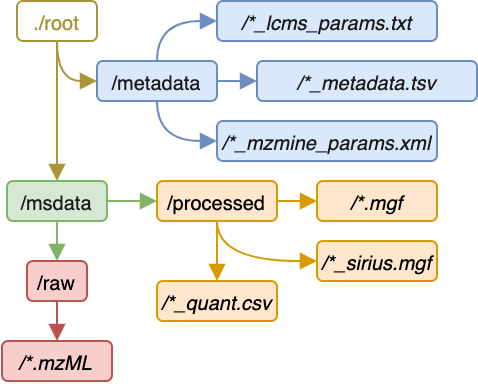

The diagram above was exported from draw.io. Its source (the exported page's mxGraphModel, read from the mxfile embedded in the PNG):
<mxGraphModel dx="326" dy="415" grid="1" gridSize="10" guides="1" tooltips="1" connect="1" arrows="1" fold="1" page="1" pageScale="1" pageWidth="827" pageHeight="1169" math="0" shadow="0">
  <root>
    <mxCell id="0" />
    <mxCell id="1" parent="0" />
    <mxCell id="ScHtoqNVaEumhJOUdGIS-3" style="edgeStyle=orthogonalEdgeStyle;rounded=0;orthogonalLoop=1;jettySize=auto;html=1;entryX=0;entryY=0.5;entryDx=0;entryDy=0;endArrow=block;endFill=1;strokeColor=#aa9639;curved=1;" parent="1" source="ScHtoqNVaEumhJOUdGIS-1" target="ScHtoqNVaEumhJOUdGIS-2" edge="1">
      <mxGeometry relative="1" as="geometry" />
    </mxCell>
    <mxCell id="ScHtoqNVaEumhJOUdGIS-5" style="edgeStyle=orthogonalEdgeStyle;rounded=0;orthogonalLoop=1;jettySize=auto;html=1;fontColor=#aa9639;endArrow=block;endFill=1;strokeColor=#aa9639;curved=1;" parent="1" source="ScHtoqNVaEumhJOUdGIS-1" target="ScHtoqNVaEumhJOUdGIS-4" edge="1">
      <mxGeometry relative="1" as="geometry">
        <Array as="points" />
      </mxGeometry>
    </mxCell>
    <mxCell id="ScHtoqNVaEumhJOUdGIS-1" value="&lt;font color=&quot;#aa9639&quot; style=&quot;font-size: 10px;&quot;&gt;./root&lt;/font&gt;" style="text;html=1;strokeColor=#aa9639;fillColor=none;align=center;verticalAlign=middle;whiteSpace=wrap;rounded=1;fontSize=10;" parent="1" vertex="1">
      <mxGeometry x="80" y="240" width="40" height="20" as="geometry" />
    </mxCell>
    <mxCell id="ScHtoqNVaEumhJOUdGIS-9" style="edgeStyle=orthogonalEdgeStyle;curved=1;rounded=0;orthogonalLoop=1;jettySize=auto;html=1;entryX=0;entryY=0.5;entryDx=0;entryDy=0;fontSize=10;fontColor=#aa9639;endArrow=block;endFill=1;strokeColor=#6c8ebf;fillColor=#dae8fc;" parent="1" source="ScHtoqNVaEumhJOUdGIS-2" target="ScHtoqNVaEumhJOUdGIS-8" edge="1">
      <mxGeometry relative="1" as="geometry" />
    </mxCell>
    <mxCell id="ScHtoqNVaEumhJOUdGIS-11" style="edgeStyle=orthogonalEdgeStyle;curved=1;rounded=0;orthogonalLoop=1;jettySize=auto;html=1;entryX=0;entryY=0.5;entryDx=0;entryDy=0;fontSize=10;fontColor=#aa9639;endArrow=block;endFill=1;strokeColor=#6c8ebf;fillColor=#dae8fc;" parent="1" source="ScHtoqNVaEumhJOUdGIS-2" target="ScHtoqNVaEumhJOUdGIS-10" edge="1">
      <mxGeometry relative="1" as="geometry">
        <Array as="points">
          <mxPoint x="150" y="310" />
        </Array>
      </mxGeometry>
    </mxCell>
    <mxCell id="ScHtoqNVaEumhJOUdGIS-16" style="edgeStyle=orthogonalEdgeStyle;curved=1;rounded=0;orthogonalLoop=1;jettySize=auto;html=1;entryX=0;entryY=0.5;entryDx=0;entryDy=0;fontSize=10;fontColor=#1A1A1A;endArrow=block;endFill=1;strokeColor=#6c8ebf;fillColor=#dae8fc;" parent="1" source="ScHtoqNVaEumhJOUdGIS-2" target="ScHtoqNVaEumhJOUdGIS-6" edge="1">
      <mxGeometry relative="1" as="geometry" />
    </mxCell>
    <mxCell id="ScHtoqNVaEumhJOUdGIS-2" value="&lt;font color=&quot;#1a1a1a&quot; style=&quot;font-size: 10px;&quot;&gt;/metadata&lt;/font&gt;" style="text;html=1;strokeColor=#6c8ebf;fillColor=#dae8fc;align=center;verticalAlign=middle;whiteSpace=wrap;rounded=1;fontSize=10;" parent="1" vertex="1">
      <mxGeometry x="120" y="270" width="60" height="20" as="geometry" />
    </mxCell>
    <mxCell id="ScHtoqNVaEumhJOUdGIS-13" style="edgeStyle=orthogonalEdgeStyle;curved=1;rounded=0;orthogonalLoop=1;jettySize=auto;html=1;fontSize=10;fontColor=#1A1A1A;endArrow=block;endFill=1;strokeColor=#82b366;fillColor=#d5e8d4;" parent="1" source="ScHtoqNVaEumhJOUdGIS-4" target="ScHtoqNVaEumhJOUdGIS-12" edge="1">
      <mxGeometry relative="1" as="geometry" />
    </mxCell>
    <mxCell id="ScHtoqNVaEumhJOUdGIS-15" style="edgeStyle=orthogonalEdgeStyle;curved=1;rounded=0;orthogonalLoop=1;jettySize=auto;html=1;fontSize=10;fontColor=#1A1A1A;endArrow=block;endFill=1;strokeColor=#82b366;fillColor=#d5e8d4;" parent="1" source="ScHtoqNVaEumhJOUdGIS-4" target="ScHtoqNVaEumhJOUdGIS-14" edge="1">
      <mxGeometry relative="1" as="geometry">
        <mxPoint x="60" y="350" as="targetPoint" />
        <Array as="points" />
      </mxGeometry>
    </mxCell>
    <mxCell id="ScHtoqNVaEumhJOUdGIS-4" value="&lt;font style=&quot;font-size: 10px;&quot;&gt;/msdata&lt;/font&gt;" style="text;html=1;strokeColor=#82b366;fillColor=#d5e8d4;align=center;verticalAlign=middle;whiteSpace=wrap;rounded=1;fontSize=10;fontColor=#1A1A1A;" parent="1" vertex="1">
      <mxGeometry x="75" y="330" width="50" height="20" as="geometry" />
    </mxCell>
    <mxCell id="ScHtoqNVaEumhJOUdGIS-6" value="&lt;font color=&quot;#1a1a1a&quot; style=&quot;font-size: 10px;&quot;&gt;/*_lcms_params.txt&lt;/font&gt;" style="text;html=1;strokeColor=#6c8ebf;fillColor=#dae8fc;align=center;verticalAlign=middle;whiteSpace=wrap;rounded=1;fontSize=10;fontStyle=2" parent="1" vertex="1">
      <mxGeometry x="180" y="240" width="110" height="20" as="geometry" />
    </mxCell>
    <mxCell id="ScHtoqNVaEumhJOUdGIS-8" value="&lt;font style=&quot;font-size: 10px;&quot;&gt;/*_metadata.tsv&lt;/font&gt;" style="text;html=1;strokeColor=#6c8ebf;fillColor=#dae8fc;align=center;verticalAlign=middle;whiteSpace=wrap;rounded=1;fontSize=10;fontStyle=2;fontColor=#1A1A1A;" parent="1" vertex="1">
      <mxGeometry x="200" y="270" width="110" height="20" as="geometry" />
    </mxCell>
    <mxCell id="ScHtoqNVaEumhJOUdGIS-10" value="&lt;font style=&quot;font-size: 10px;&quot;&gt;/*_mzmine_params.xml&lt;/font&gt;" style="text;html=1;strokeColor=#6c8ebf;fillColor=#dae8fc;align=center;verticalAlign=middle;whiteSpace=wrap;rounded=1;fontSize=10;fontStyle=2;fontColor=#1A1A1A;" parent="1" vertex="1">
      <mxGeometry x="180" y="300" width="110" height="20" as="geometry" />
    </mxCell>
    <mxCell id="ScHtoqNVaEumhJOUdGIS-20" style="edgeStyle=orthogonalEdgeStyle;curved=1;rounded=0;orthogonalLoop=1;jettySize=auto;html=1;fontSize=10;fontColor=#1A1A1A;endArrow=block;endFill=1;strokeColor=#d79b00;fillColor=#ffe6cc;" parent="1" source="ScHtoqNVaEumhJOUdGIS-12" target="ScHtoqNVaEumhJOUdGIS-19" edge="1">
      <mxGeometry relative="1" as="geometry" />
    </mxCell>
    <mxCell id="ScHtoqNVaEumhJOUdGIS-22" style="edgeStyle=orthogonalEdgeStyle;curved=1;rounded=0;orthogonalLoop=1;jettySize=auto;html=1;fontSize=10;fontColor=#1A1A1A;endArrow=block;endFill=1;strokeColor=#d79b00;fillColor=#ffe6cc;" parent="1" source="ScHtoqNVaEumhJOUdGIS-12" target="ScHtoqNVaEumhJOUdGIS-21" edge="1">
      <mxGeometry relative="1" as="geometry">
        <Array as="points">
          <mxPoint x="180" y="370" />
        </Array>
      </mxGeometry>
    </mxCell>
    <mxCell id="ScHtoqNVaEumhJOUdGIS-24" style="edgeStyle=orthogonalEdgeStyle;curved=1;rounded=0;orthogonalLoop=1;jettySize=auto;html=1;entryX=0.5;entryY=0;entryDx=0;entryDy=0;fontSize=10;fontColor=#1A1A1A;endArrow=block;endFill=1;strokeColor=#d79b00;fillColor=#ffe6cc;" parent="1" source="ScHtoqNVaEumhJOUdGIS-12" target="ScHtoqNVaEumhJOUdGIS-23" edge="1">
      <mxGeometry relative="1" as="geometry" />
    </mxCell>
    <mxCell id="ScHtoqNVaEumhJOUdGIS-12" value="/processed" style="text;html=1;strokeColor=#d79b00;fillColor=#ffe6cc;align=center;verticalAlign=middle;whiteSpace=wrap;rounded=1;fontSize=10;fontStyle=0;" parent="1" vertex="1">
      <mxGeometry x="150" y="330" width="60" height="20" as="geometry" />
    </mxCell>
    <mxCell id="ScHtoqNVaEumhJOUdGIS-26" style="edgeStyle=orthogonalEdgeStyle;curved=1;rounded=0;orthogonalLoop=1;jettySize=auto;html=1;entryX=0.5;entryY=0;entryDx=0;entryDy=0;fontSize=10;fontColor=#1A1A1A;endArrow=block;endFill=1;strokeColor=#b85450;fillColor=#f8cecc;" parent="1" source="ScHtoqNVaEumhJOUdGIS-14" target="ScHtoqNVaEumhJOUdGIS-25" edge="1">
      <mxGeometry relative="1" as="geometry" />
    </mxCell>
    <mxCell id="ScHtoqNVaEumhJOUdGIS-14" value="/raw" style="text;html=1;strokeColor=#b85450;fillColor=#f8cecc;align=center;verticalAlign=middle;whiteSpace=wrap;rounded=1;fontSize=10;fontStyle=0;" parent="1" vertex="1">
      <mxGeometry x="85" y="370" width="30" height="20" as="geometry" />
    </mxCell>
    <mxCell id="ScHtoqNVaEumhJOUdGIS-19" value="/*.mgf" style="text;html=1;strokeColor=#d79b00;fillColor=#ffe6cc;align=center;verticalAlign=middle;whiteSpace=wrap;rounded=1;fontSize=10;fontStyle=2;" parent="1" vertex="1">
      <mxGeometry x="230" y="330" width="60" height="20" as="geometry" />
    </mxCell>
    <mxCell id="ScHtoqNVaEumhJOUdGIS-21" value="/*_sirius.mgf" style="text;html=1;strokeColor=#d79b00;fillColor=#ffe6cc;align=center;verticalAlign=middle;whiteSpace=wrap;rounded=1;fontSize=10;fontStyle=2;" parent="1" vertex="1">
      <mxGeometry x="230" y="360" width="60" height="20" as="geometry" />
    </mxCell>
    <mxCell id="ScHtoqNVaEumhJOUdGIS-23" value="/*_quant.csv" style="text;html=1;strokeColor=#d79b00;fillColor=#ffe6cc;align=center;verticalAlign=middle;whiteSpace=wrap;rounded=1;fontSize=10;fontStyle=2;" parent="1" vertex="1">
      <mxGeometry x="150" y="380" width="60" height="20" as="geometry" />
    </mxCell>
    <mxCell id="ScHtoqNVaEumhJOUdGIS-25" value="/*.mzML" style="text;html=1;strokeColor=#b85450;fillColor=#f8cecc;align=center;verticalAlign=middle;whiteSpace=wrap;rounded=1;fontSize=10;fontStyle=2;" parent="1" vertex="1">
      <mxGeometry x="72.5" y="410" width="55" height="20" as="geometry" />
    </mxCell>
  </root>
</mxGraphModel>